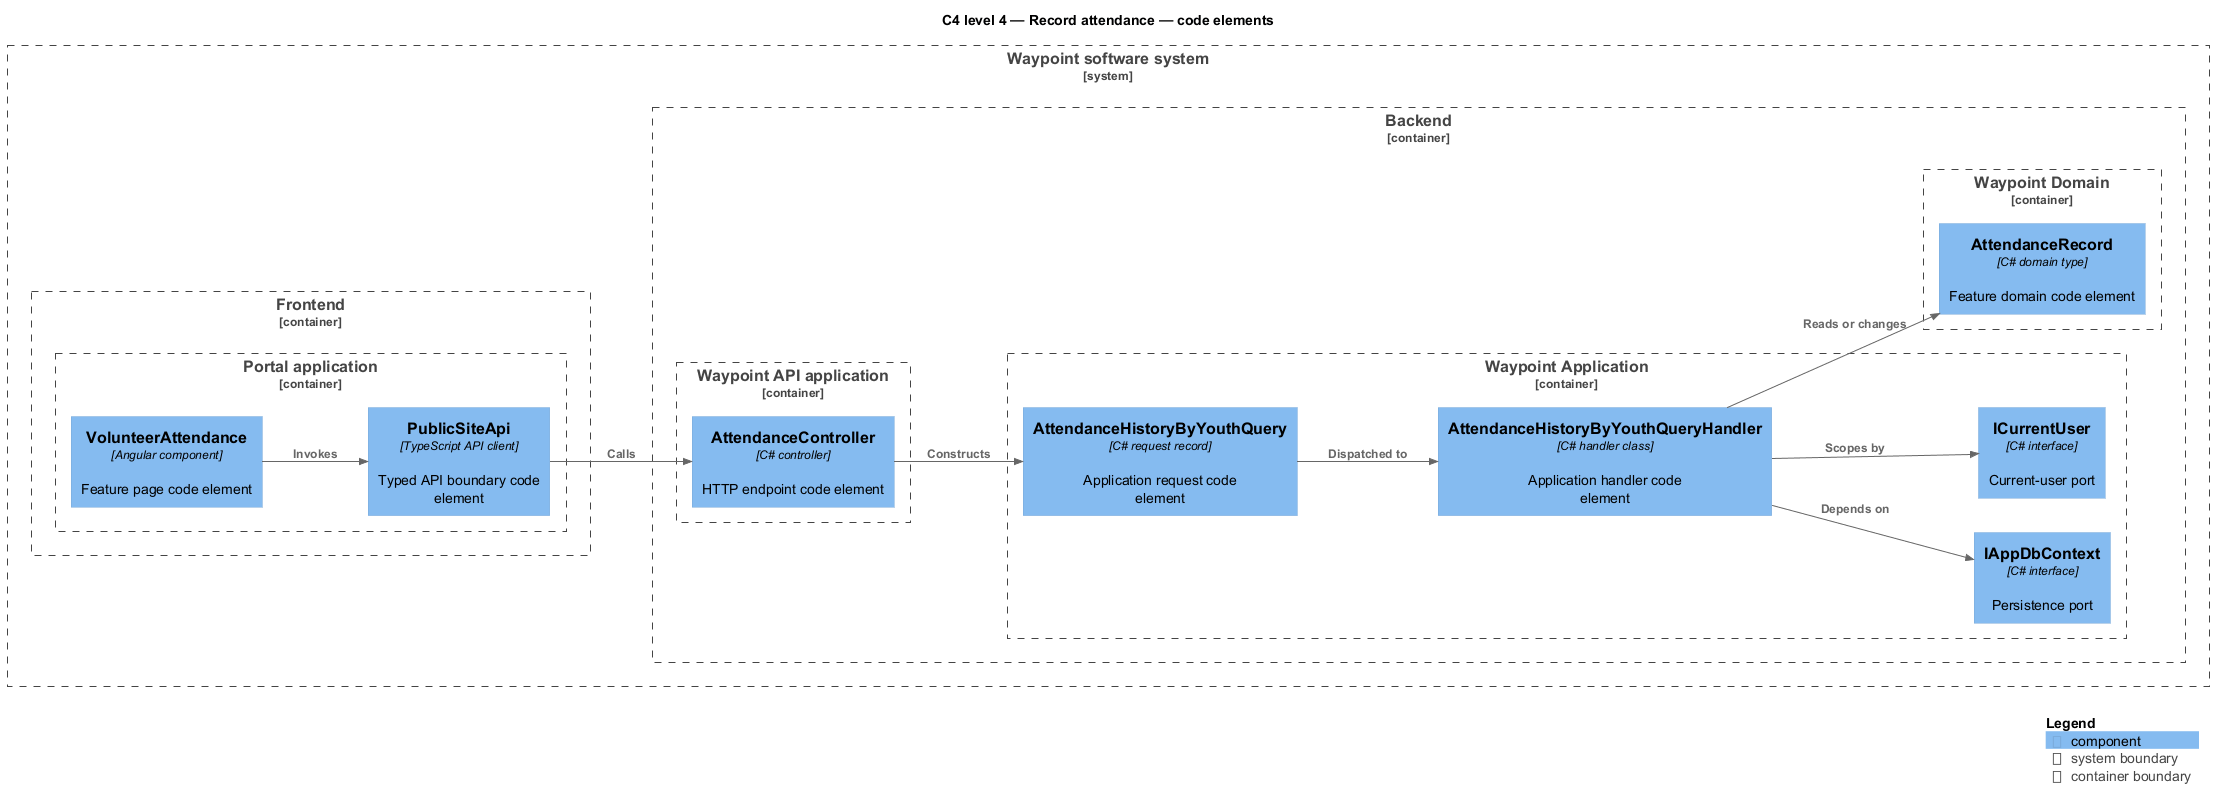

The diagram above was rendered by PlantUML. Its source (embedded in the PNG):
@startuml
!include <C4/C4_Component>
LAYOUT_LEFT_RIGHT()
title C4 level 4 — Record attendance — code elements
System_Boundary(waypoint, "Waypoint software system") {
  Container_Boundary(frontend, "Frontend") {
    Container_Boundary(frontend_app, "Portal application") {
      Component(page, "VolunteerAttendance", "Angular component", "Feature page code element")
      Component(client, "PublicSiteApi", "TypeScript API client", "Typed API boundary code element")
    }
  }
  Container_Boundary(backend, "Backend") {
    Container_Boundary(api_app, "Waypoint API application") {
      Component(controller, "AttendanceController", "C# controller", "HTTP endpoint code element")
    }
    Container_Boundary(application, "Waypoint Application") {
      Component(request, "AttendanceHistoryByYouthQuery", "C# request record", "Application request code element")
      Component(handler, "AttendanceHistoryByYouthQueryHandler", "C# handler class", "Application handler code element")
      Component(dbport, "IAppDbContext", "C# interface", "Persistence port")
      Component(current, "ICurrentUser", "C# interface", "Current-user port")
    }
    Container_Boundary(domain, "Waypoint Domain") {
      Component(entity, "AttendanceRecord", "C# domain type", "Feature domain code element")
    }
  }
}
Rel(page, client, "Invokes")
Rel(client, controller, "Calls")
Rel(controller, request, "Constructs")
Rel(request, handler, "Dispatched to")
Rel(handler, dbport, "Depends on")
Rel(handler, current, "Scopes by")
Rel(handler, entity, "Reads or changes")
SHOW_LEGEND()
@enduml